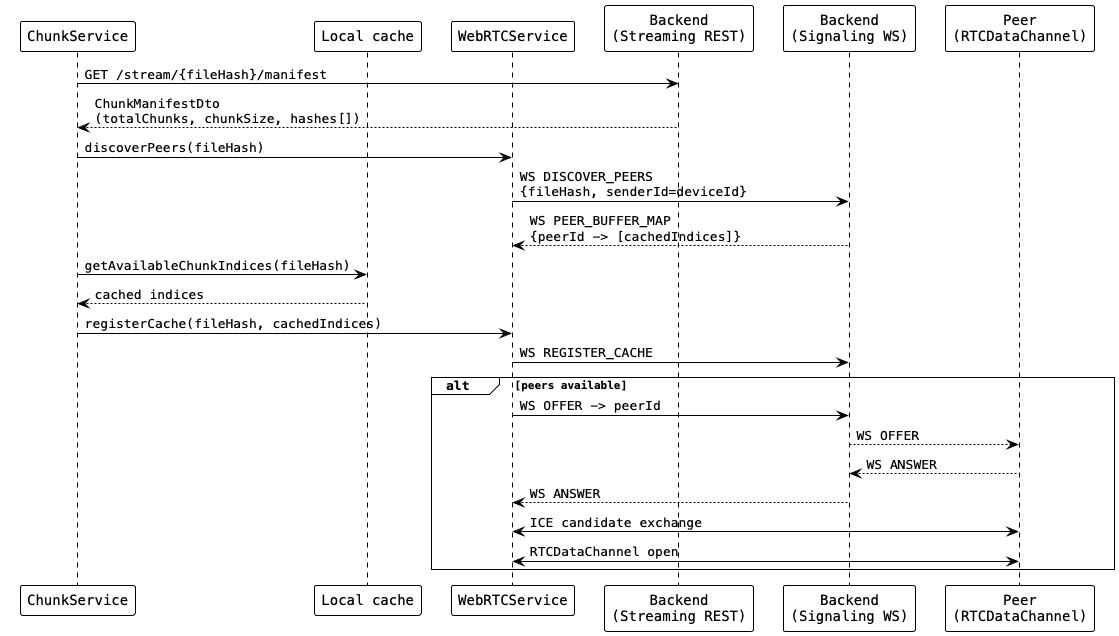

The diagram above was rendered by PlantUML. Its source (embedded in the PNG):
@startuml flow_press_play_discovery
!theme plain
skinparam defaultFontName monospaced

participant "ChunkService" as chunkSvc
participant "Local cache" as cache
participant "WebRTCService" as webrtc
participant "Backend\n(Streaming REST)" as streamServer
participant "Backend\n(Signaling WS)" as sigServer
participant "Peer\n(RTCDataChannel)" as peer

chunkSvc -> streamServer: GET /stream/{fileHash}/manifest
streamServer --> chunkSvc: ChunkManifestDto\n(totalChunks, chunkSize, hashes[])

chunkSvc -> webrtc: discoverPeers(fileHash)
webrtc -> sigServer: WS DISCOVER_PEERS\n{fileHash, senderId=deviceId}
sigServer --> webrtc: WS PEER_BUFFER_MAP\n{peerId -> [cachedIndices]}

chunkSvc -> cache: getAvailableChunkIndices(fileHash)
cache --> chunkSvc: cached indices
chunkSvc -> webrtc: registerCache(fileHash, cachedIndices)
webrtc -> sigServer: WS REGISTER_CACHE

alt peers available
  webrtc -> sigServer: WS OFFER -> peerId
  sigServer --> peer: WS OFFER
  peer --> sigServer: WS ANSWER
  sigServer --> webrtc: WS ANSWER
  webrtc <-> peer: ICE candidate exchange
  webrtc <-> peer: RTCDataChannel open
end

@enduml